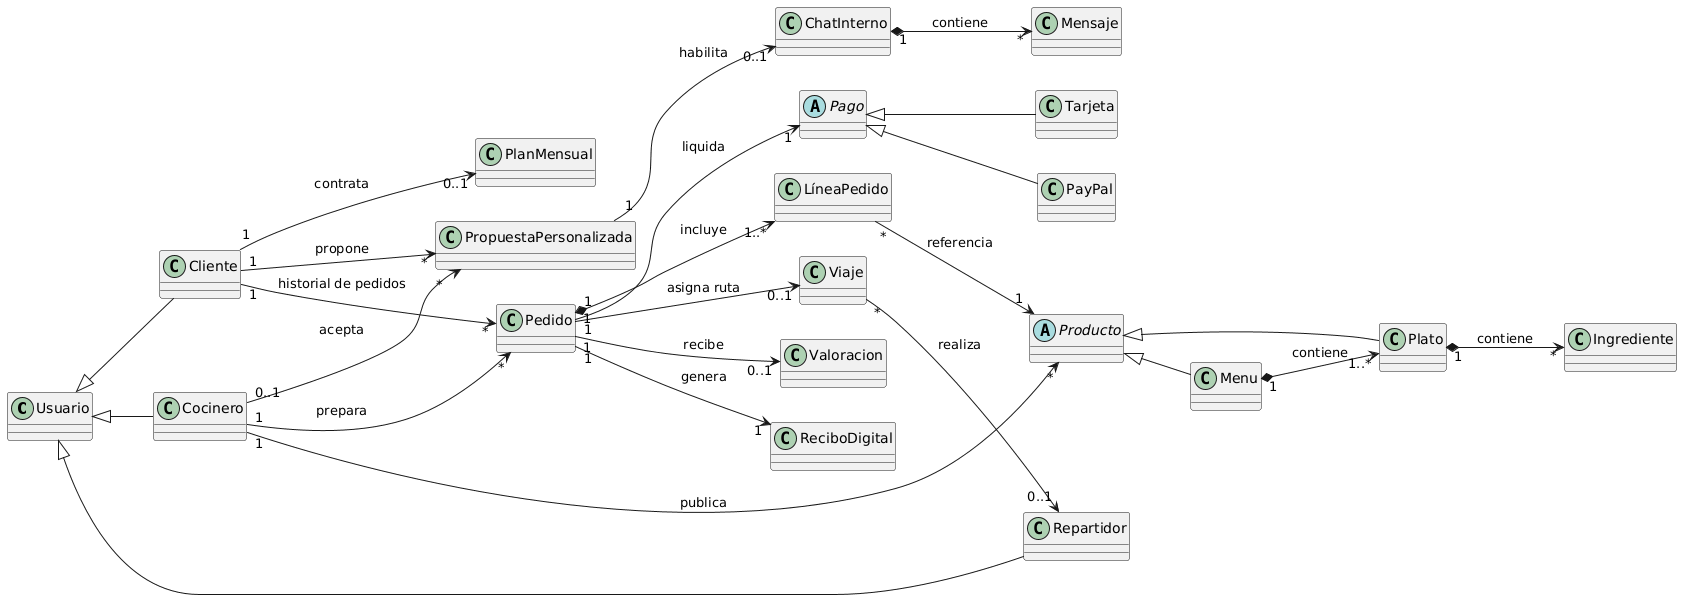

The diagram above was rendered by PlantUML. Its source (embedded in the PNG):
@startuml
left to right direction
skinparam packageStyle rectangle

class Usuario
class Cliente
class Cocinero
class Repartidor
class Pedido
abstract Producto
class Plato
class Menu
class ReciboDigital
class Viaje
class Valoracion
class PropuestaPersonalizada
class ChatInterno
class Mensaje
class PlanMensual
class Ingrediente
class LíneaPedido
abstract Pago
class Tarjeta
class PayPal

' Gestión de Usuarios (Herencia validada por el profesor para arquitectura MVC)
Usuario <|-- Cliente
Usuario <|-- Cocinero
Usuario <|-- Repartidor

' Subsistema de Propuestas Personalizadas y Chat
Cliente "1" --> "*" PropuestaPersonalizada : propone
Cocinero "0..1" --> "*" PropuestaPersonalizada : acepta
PropuestaPersonalizada "1" --> "0..1" ChatInterno : habilita
ChatInterno "1" *--> "*" Mensaje : contiene

' Estructura de la Carta (Composite roto: El Menú solo contiene Platos)
Cocinero "1" --> "*" Producto : publica
Producto <|-- Plato
Producto <|-- Menu
Menu "1" *--> "1..*" Plato : contiene
Plato "1" *--> "*" Ingrediente : contiene

' Core del Pedido (+1 producto por pedido mediante Líneas de Pedido)
Cliente "1" --> "*" Pedido : historial de pedidos
Cocinero "1" --> "*" Pedido : prepara
Pedido "1" *--> "1..*" LíneaPedido : incluye
LíneaPedido "*" --> "1" Producto : referencia

' Ciclo de vida, Entidades del Pedido y Pagos
Pedido "1" --> "1" ReciboDigital : genera
Pedido "1" --> "0..1" Viaje : asigna ruta
Pedido "1" --> "0..1" Valoracion : recibe
Pedido "1" --> "1" Pago : liquida

' Jerarquía de Pagos
Pago <|-- Tarjeta
Pago <|-- PayPal

' Logística de Viaje Flexible (Opcional por si reparte Cocinero o es Recogida)
Viaje "*" --> "0..1" Repartidor : realiza

' Sistema de Suscripción y Puntos (Grupo 6)
Cliente "1" --> "0..1" PlanMensual : contrata
@enduml